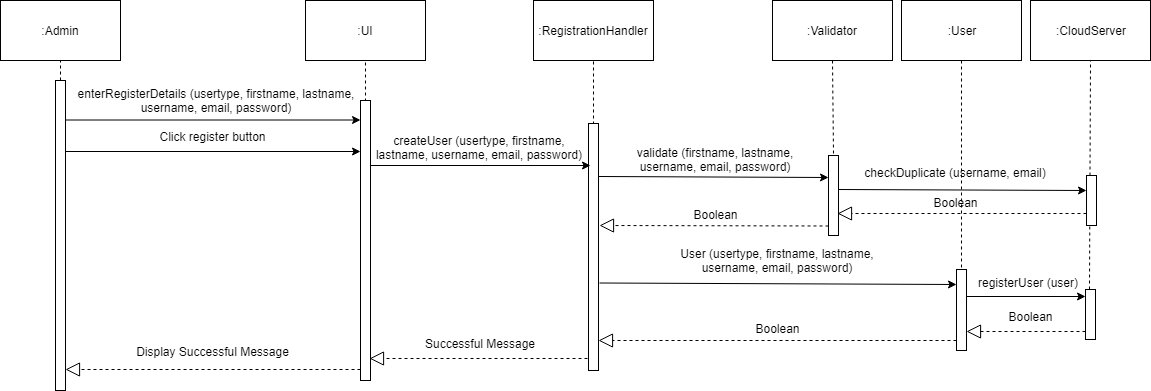

The diagram above was exported from draw.io. Its source (the exported page's mxGraphModel, read from the mxfile embedded in the PNG):
<mxGraphModel dx="840" dy="452" grid="1" gridSize="10" guides="1" tooltips="1" connect="1" arrows="1" fold="1" page="1" pageScale="1" pageWidth="850" pageHeight="1100" math="0" shadow="0">
  <root>
    <mxCell id="0" />
    <mxCell id="1" parent="0" />
    <mxCell id="0WILhbvmQi-_bdasH2m4-1" value="" style="endArrow=none;dashed=1;html=1;entryX=0.5;entryY=1;entryDx=0;entryDy=0;" parent="1" target="0WILhbvmQi-_bdasH2m4-2" edge="1">
      <mxGeometry width="50" height="50" relative="1" as="geometry">
        <mxPoint x="260" y="189.9999999999999" as="sourcePoint" />
        <mxPoint x="259.5" y="160" as="targetPoint" />
      </mxGeometry>
    </mxCell>
    <mxCell id="0WILhbvmQi-_bdasH2m4-2" value=":Admin" style="rounded=0;whiteSpace=wrap;html=1;" parent="1" vertex="1">
      <mxGeometry x="200" y="110" width="120" height="60" as="geometry" />
    </mxCell>
    <mxCell id="0WILhbvmQi-_bdasH2m4-3" value="" style="html=1;points=[];perimeter=orthogonalPerimeter;" parent="1" vertex="1">
      <mxGeometry x="255" y="190" width="10" height="310" as="geometry" />
    </mxCell>
    <mxCell id="0WILhbvmQi-_bdasH2m4-4" value=":UI&lt;br&gt;" style="rounded=0;whiteSpace=wrap;html=1;" parent="1" vertex="1">
      <mxGeometry x="505" y="110" width="120" height="60" as="geometry" />
    </mxCell>
    <mxCell id="0WILhbvmQi-_bdasH2m4-5" value="Display Successful Message&#10;" style="text;align=center;fontStyle=0;verticalAlign=middle;spacingLeft=3;spacingRight=3;strokeColor=none;rotatable=0;points=[[0,0.5],[1,0.5]];portConstraint=eastwest;fontSize=12;" parent="1" vertex="1">
      <mxGeometry x="372.5" y="464" width="80" height="10" as="geometry" />
    </mxCell>
    <mxCell id="0WILhbvmQi-_bdasH2m4-6" value="" style="endArrow=none;dashed=1;html=1;entryX=0.5;entryY=1;entryDx=0;entryDy=0;exitX=0.5;exitY=0.004;exitDx=0;exitDy=0;exitPerimeter=0;" parent="1" source="0WILhbvmQi-_bdasH2m4-7" target="0WILhbvmQi-_bdasH2m4-4" edge="1">
      <mxGeometry width="50" height="50" relative="1" as="geometry">
        <mxPoint x="565" y="200" as="sourcePoint" />
        <mxPoint x="565" y="200" as="targetPoint" />
      </mxGeometry>
    </mxCell>
    <mxCell id="0WILhbvmQi-_bdasH2m4-7" value="" style="html=1;points=[];perimeter=orthogonalPerimeter;" parent="1" vertex="1">
      <mxGeometry x="560" y="210" width="10" height="280" as="geometry" />
    </mxCell>
    <mxCell id="0WILhbvmQi-_bdasH2m4-8" value="" style="endArrow=block;dashed=1;endFill=0;endSize=12;html=1;" parent="1" edge="1">
      <mxGeometry width="160" relative="1" as="geometry">
        <mxPoint x="560" y="479" as="sourcePoint" />
        <mxPoint x="265" y="479" as="targetPoint" />
      </mxGeometry>
    </mxCell>
    <mxCell id="0WILhbvmQi-_bdasH2m4-11" value=":&lt;span&gt;RegistrationHandler&lt;/span&gt;&lt;br&gt;" style="rounded=0;whiteSpace=wrap;html=1;" parent="1" vertex="1">
      <mxGeometry x="733" y="110" width="120" height="60" as="geometry" />
    </mxCell>
    <mxCell id="0WILhbvmQi-_bdasH2m4-12" value="" style="endArrow=none;dashed=1;html=1;entryX=0.5;entryY=1;entryDx=0;entryDy=0;exitX=0.5;exitY=0.004;exitDx=0;exitDy=0;exitPerimeter=0;" parent="1" source="0WILhbvmQi-_bdasH2m4-13" target="0WILhbvmQi-_bdasH2m4-11" edge="1">
      <mxGeometry width="50" height="50" relative="1" as="geometry">
        <mxPoint x="793" y="203" as="sourcePoint" />
        <mxPoint x="793" y="203" as="targetPoint" />
      </mxGeometry>
    </mxCell>
    <mxCell id="0WILhbvmQi-_bdasH2m4-13" value="" style="html=1;points=[];perimeter=orthogonalPerimeter;" parent="1" vertex="1">
      <mxGeometry x="788" y="233" width="10" height="247" as="geometry" />
    </mxCell>
    <mxCell id="0WILhbvmQi-_bdasH2m4-14" value="" style="endArrow=classic;html=1;fontSize=12;" parent="1" edge="1">
      <mxGeometry width="50" height="50" relative="1" as="geometry">
        <mxPoint x="570" y="275" as="sourcePoint" />
        <mxPoint x="790" y="275" as="targetPoint" />
      </mxGeometry>
    </mxCell>
    <mxCell id="0WILhbvmQi-_bdasH2m4-15" value="createUser (usertype, firstname,&#10;lastname, username, email, password)" style="text;align=center;fontStyle=0;verticalAlign=middle;spacingLeft=3;spacingRight=3;strokeColor=none;rotatable=0;points=[[0,0.5],[1,0.5]];portConstraint=eastwest;fontSize=12;" parent="1" vertex="1">
      <mxGeometry x="639" y="257" width="80" as="geometry" />
    </mxCell>
    <mxCell id="0WILhbvmQi-_bdasH2m4-16" value=":Validator&lt;br&gt;" style="rounded=0;whiteSpace=wrap;html=1;" parent="1" vertex="1">
      <mxGeometry x="972" y="110" width="120" height="60" as="geometry" />
    </mxCell>
    <mxCell id="0WILhbvmQi-_bdasH2m4-17" value="" style="endArrow=none;dashed=1;html=1;entryX=0.5;entryY=1;entryDx=0;entryDy=0;exitX=0.5;exitY=-0.029;exitDx=0;exitDy=0;exitPerimeter=0;" parent="1" source="0WILhbvmQi-_bdasH2m4-18" target="0WILhbvmQi-_bdasH2m4-16" edge="1">
      <mxGeometry width="50" height="50" relative="1" as="geometry">
        <mxPoint x="1032" y="230" as="sourcePoint" />
        <mxPoint x="1032" y="200" as="targetPoint" />
      </mxGeometry>
    </mxCell>
    <mxCell id="0WILhbvmQi-_bdasH2m4-18" value="" style="html=1;points=[];perimeter=orthogonalPerimeter;" parent="1" vertex="1">
      <mxGeometry x="1028" y="265" width="10" height="80" as="geometry" />
    </mxCell>
    <mxCell id="0WILhbvmQi-_bdasH2m4-19" value="" style="endArrow=classic;html=1;fontSize=12;entryX=0;entryY=0.14;entryDx=0;entryDy=0;entryPerimeter=0;exitX=1;exitY=0.383;exitDx=0;exitDy=0;exitPerimeter=0;" parent="1" target="0WILhbvmQi-_bdasH2m4-56" edge="1">
      <mxGeometry width="50" height="50" relative="1" as="geometry">
        <mxPoint x="1166" y="406" as="sourcePoint" />
        <mxPoint x="1265" y="461" as="targetPoint" />
      </mxGeometry>
    </mxCell>
    <mxCell id="0WILhbvmQi-_bdasH2m4-20" value="registerUser (user)" style="text;align=center;fontStyle=0;verticalAlign=middle;spacingLeft=3;spacingRight=3;strokeColor=none;rotatable=0;points=[[0,0.5],[1,0.5]];portConstraint=eastwest;fontSize=12;" parent="1" vertex="1">
      <mxGeometry x="1188" y="392" width="80" as="geometry" />
    </mxCell>
    <mxCell id="0WILhbvmQi-_bdasH2m4-21" value="" style="endArrow=block;dashed=1;endFill=0;endSize=12;html=1;entryX=1;entryY=0.765;entryDx=0;entryDy=0;entryPerimeter=0;exitX=0;exitY=0.84;exitDx=0;exitDy=0;exitPerimeter=0;" parent="1" source="0WILhbvmQi-_bdasH2m4-56" target="0WILhbvmQi-_bdasH2m4-70" edge="1">
      <mxGeometry width="160" relative="1" as="geometry">
        <mxPoint x="1260" y="441" as="sourcePoint" />
        <mxPoint x="1180" y="441" as="targetPoint" />
      </mxGeometry>
    </mxCell>
    <mxCell id="0WILhbvmQi-_bdasH2m4-22" value="Boolean" style="text;html=1;strokeColor=none;fillColor=none;align=center;verticalAlign=middle;whiteSpace=wrap;rounded=0;" parent="1" vertex="1">
      <mxGeometry x="1210" y="416" width="40" height="20" as="geometry" />
    </mxCell>
    <mxCell id="0WILhbvmQi-_bdasH2m4-23" value="Successful Message&#10;" style="text;align=center;fontStyle=0;verticalAlign=middle;spacingLeft=3;spacingRight=3;strokeColor=none;rotatable=0;points=[[0,0.5],[1,0.5]];portConstraint=eastwest;fontSize=12;" parent="1" vertex="1">
      <mxGeometry x="640" y="455.5" width="80" height="10" as="geometry" />
    </mxCell>
    <mxCell id="0WILhbvmQi-_bdasH2m4-24" value="" style="endArrow=block;dashed=1;endFill=0;endSize=12;html=1;" parent="1" edge="1">
      <mxGeometry width="160" relative="1" as="geometry">
        <mxPoint x="787" y="468" as="sourcePoint" />
        <mxPoint x="569" y="468" as="targetPoint" />
      </mxGeometry>
    </mxCell>
    <mxCell id="0WILhbvmQi-_bdasH2m4-25" value="" style="endArrow=classic;html=1;fontSize=12;exitX=1.1;exitY=0.12;exitDx=0;exitDy=0;exitPerimeter=0;" parent="1" edge="1">
      <mxGeometry width="50" height="50" relative="1" as="geometry">
        <mxPoint x="798" y="286" as="sourcePoint" />
        <mxPoint x="1028" y="287" as="targetPoint" />
      </mxGeometry>
    </mxCell>
    <mxCell id="0WILhbvmQi-_bdasH2m4-26" value="validate (firstname, lastname,&#10;username, email, password)" style="text;align=center;fontStyle=0;verticalAlign=middle;spacingLeft=3;spacingRight=3;strokeColor=none;rotatable=0;points=[[0,0.5],[1,0.5]];portConstraint=eastwest;fontSize=12;" parent="1" vertex="1">
      <mxGeometry x="875" y="269" width="80" as="geometry" />
    </mxCell>
    <mxCell id="0WILhbvmQi-_bdasH2m4-27" value="" style="endArrow=block;dashed=1;endFill=0;endSize=12;html=1;" parent="1" edge="1">
      <mxGeometry width="160" relative="1" as="geometry">
        <mxPoint x="1028" y="335.5" as="sourcePoint" />
        <mxPoint x="798.9999999999998" y="335" as="targetPoint" />
      </mxGeometry>
    </mxCell>
    <mxCell id="0WILhbvmQi-_bdasH2m4-28" value="Boolean" style="text;html=1;strokeColor=none;fillColor=none;align=center;verticalAlign=middle;whiteSpace=wrap;rounded=0;" parent="1" vertex="1">
      <mxGeometry x="895" y="313.5" width="40" height="20" as="geometry" />
    </mxCell>
    <mxCell id="0WILhbvmQi-_bdasH2m4-30" value="" style="endArrow=classic;html=1;fontSize=12;" parent="1" edge="1">
      <mxGeometry width="50" height="50" relative="1" as="geometry">
        <mxPoint x="265" y="229.5" as="sourcePoint" />
        <mxPoint x="560" y="229.5" as="targetPoint" />
      </mxGeometry>
    </mxCell>
    <mxCell id="0WILhbvmQi-_bdasH2m4-31" value="enterRegisterDetails (usertype, firstname, lastname,&#10;username, email, password)" style="text;align=center;fontStyle=0;verticalAlign=middle;spacingLeft=3;spacingRight=3;strokeColor=none;rotatable=0;points=[[0,0.5],[1,0.5]];portConstraint=eastwest;fontSize=12;" parent="1" vertex="1">
      <mxGeometry x="376" y="210" width="80" as="geometry" />
    </mxCell>
    <mxCell id="0WILhbvmQi-_bdasH2m4-32" value="" style="endArrow=classic;html=1;fontSize=12;" parent="1" edge="1">
      <mxGeometry width="50" height="50" relative="1" as="geometry">
        <mxPoint x="265" y="261" as="sourcePoint" />
        <mxPoint x="560" y="261" as="targetPoint" />
      </mxGeometry>
    </mxCell>
    <mxCell id="0WILhbvmQi-_bdasH2m4-33" value="Click register button" style="text;align=center;fontStyle=0;verticalAlign=middle;spacingLeft=3;spacingRight=3;strokeColor=none;rotatable=0;points=[[0,0.5],[1,0.5]];portConstraint=eastwest;fontSize=12;" parent="1" vertex="1">
      <mxGeometry x="372.5" y="246" width="80" as="geometry" />
    </mxCell>
    <mxCell id="0WILhbvmQi-_bdasH2m4-49" value=":CloudServer&lt;br&gt;" style="rounded=0;whiteSpace=wrap;html=1;" parent="1" vertex="1">
      <mxGeometry x="1230" y="110" width="120" height="60" as="geometry" />
    </mxCell>
    <mxCell id="0WILhbvmQi-_bdasH2m4-50" value="" style="endArrow=none;dashed=1;html=1;entryX=0.5;entryY=1;entryDx=0;entryDy=0;exitX=0.4;exitY=0;exitDx=0;exitDy=0;exitPerimeter=0;" parent="1" source="0WILhbvmQi-_bdasH2m4-56" target="0WILhbvmQi-_bdasH2m4-49" edge="1">
      <mxGeometry width="50" height="50" relative="1" as="geometry">
        <mxPoint x="1290" y="450" as="sourcePoint" />
        <mxPoint x="1290" y="200" as="targetPoint" />
      </mxGeometry>
    </mxCell>
    <mxCell id="0WILhbvmQi-_bdasH2m4-51" value="" style="html=1;points=[];perimeter=orthogonalPerimeter;" parent="1" vertex="1">
      <mxGeometry x="1286" y="285" width="10" height="50" as="geometry" />
    </mxCell>
    <mxCell id="0WILhbvmQi-_bdasH2m4-52" value="" style="endArrow=classic;html=1;fontSize=12;exitX=1.1;exitY=0.12;exitDx=0;exitDy=0;exitPerimeter=0;entryX=0;entryY=0.3;entryDx=0;entryDy=0;entryPerimeter=0;" parent="1" target="0WILhbvmQi-_bdasH2m4-51" edge="1">
      <mxGeometry width="50" height="50" relative="1" as="geometry">
        <mxPoint x="1038" y="299" as="sourcePoint" />
        <mxPoint x="1280" y="300" as="targetPoint" />
      </mxGeometry>
    </mxCell>
    <mxCell id="0WILhbvmQi-_bdasH2m4-53" value="checkDuplicate (username, email)" style="text;align=center;fontStyle=0;verticalAlign=middle;spacingLeft=3;spacingRight=3;strokeColor=none;rotatable=0;points=[[0,0.5],[1,0.5]];portConstraint=eastwest;fontSize=12;" parent="1" vertex="1">
      <mxGeometry x="1115" y="282" width="80" as="geometry" />
    </mxCell>
    <mxCell id="0WILhbvmQi-_bdasH2m4-54" value="" style="endArrow=block;dashed=1;endFill=0;endSize=12;html=1;exitX=0;exitY=0.76;exitDx=0;exitDy=0;exitPerimeter=0;" parent="1" source="0WILhbvmQi-_bdasH2m4-51" edge="1">
      <mxGeometry width="160" relative="1" as="geometry">
        <mxPoint x="1280" y="323" as="sourcePoint" />
        <mxPoint x="1037" y="323" as="targetPoint" />
      </mxGeometry>
    </mxCell>
    <mxCell id="0WILhbvmQi-_bdasH2m4-55" value="Boolean" style="text;html=1;strokeColor=none;fillColor=none;align=center;verticalAlign=middle;whiteSpace=wrap;rounded=0;" parent="1" vertex="1">
      <mxGeometry x="1135" y="301.5" width="40" height="20" as="geometry" />
    </mxCell>
    <mxCell id="0WILhbvmQi-_bdasH2m4-56" value="" style="html=1;points=[];perimeter=orthogonalPerimeter;" parent="1" vertex="1">
      <mxGeometry x="1285" y="399" width="10" height="50" as="geometry" />
    </mxCell>
    <mxCell id="0WILhbvmQi-_bdasH2m4-68" value=":User&lt;br&gt;" style="rounded=0;whiteSpace=wrap;html=1;" parent="1" vertex="1">
      <mxGeometry x="1101" y="110" width="120" height="60" as="geometry" />
    </mxCell>
    <mxCell id="0WILhbvmQi-_bdasH2m4-69" value="" style="endArrow=none;dashed=1;html=1;entryX=0.5;entryY=1;entryDx=0;entryDy=0;exitX=0.5;exitY=-0.029;exitDx=0;exitDy=0;exitPerimeter=0;" parent="1" source="0WILhbvmQi-_bdasH2m4-70" target="0WILhbvmQi-_bdasH2m4-68" edge="1">
      <mxGeometry width="50" height="50" relative="1" as="geometry">
        <mxPoint x="1160" y="229" as="sourcePoint" />
        <mxPoint x="1160" y="199" as="targetPoint" />
      </mxGeometry>
    </mxCell>
    <mxCell id="0WILhbvmQi-_bdasH2m4-70" value="" style="html=1;points=[];perimeter=orthogonalPerimeter;" parent="1" vertex="1">
      <mxGeometry x="1156" y="379" width="10" height="81" as="geometry" />
    </mxCell>
    <mxCell id="0WILhbvmQi-_bdasH2m4-71" value="" style="endArrow=classic;html=1;fontSize=12;exitX=1.1;exitY=0.12;exitDx=0;exitDy=0;exitPerimeter=0;entryX=0;entryY=0.185;entryDx=0;entryDy=0;entryPerimeter=0;" parent="1" target="0WILhbvmQi-_bdasH2m4-70" edge="1">
      <mxGeometry width="50" height="50" relative="1" as="geometry">
        <mxPoint x="799" y="392.5" as="sourcePoint" />
        <mxPoint x="1150" y="394" as="targetPoint" />
      </mxGeometry>
    </mxCell>
    <mxCell id="0WILhbvmQi-_bdasH2m4-72" value="User (usertype, firstname, lastname,&#10;username, email, password)" style="text;align=center;fontStyle=0;verticalAlign=middle;spacingLeft=3;spacingRight=3;strokeColor=none;rotatable=0;points=[[0,0.5],[1,0.5]];portConstraint=eastwest;fontSize=12;" parent="1" vertex="1">
      <mxGeometry x="937" y="370" width="80" as="geometry" />
    </mxCell>
    <mxCell id="0WILhbvmQi-_bdasH2m4-73" value="" style="endArrow=block;dashed=1;endFill=0;endSize=12;html=1;exitX=0;exitY=0.877;exitDx=0;exitDy=0;exitPerimeter=0;entryX=1;entryY=0.879;entryDx=0;entryDy=0;entryPerimeter=0;" parent="1" source="0WILhbvmQi-_bdasH2m4-70" target="0WILhbvmQi-_bdasH2m4-13" edge="1">
      <mxGeometry width="160" relative="1" as="geometry">
        <mxPoint x="1150" y="450" as="sourcePoint" />
        <mxPoint x="810" y="450" as="targetPoint" />
      </mxGeometry>
    </mxCell>
    <mxCell id="0WILhbvmQi-_bdasH2m4-74" value="Boolean" style="text;html=1;strokeColor=none;fillColor=none;align=center;verticalAlign=middle;whiteSpace=wrap;rounded=0;" parent="1" vertex="1">
      <mxGeometry x="957" y="428" width="40" height="20" as="geometry" />
    </mxCell>
  </root>
</mxGraphModel>